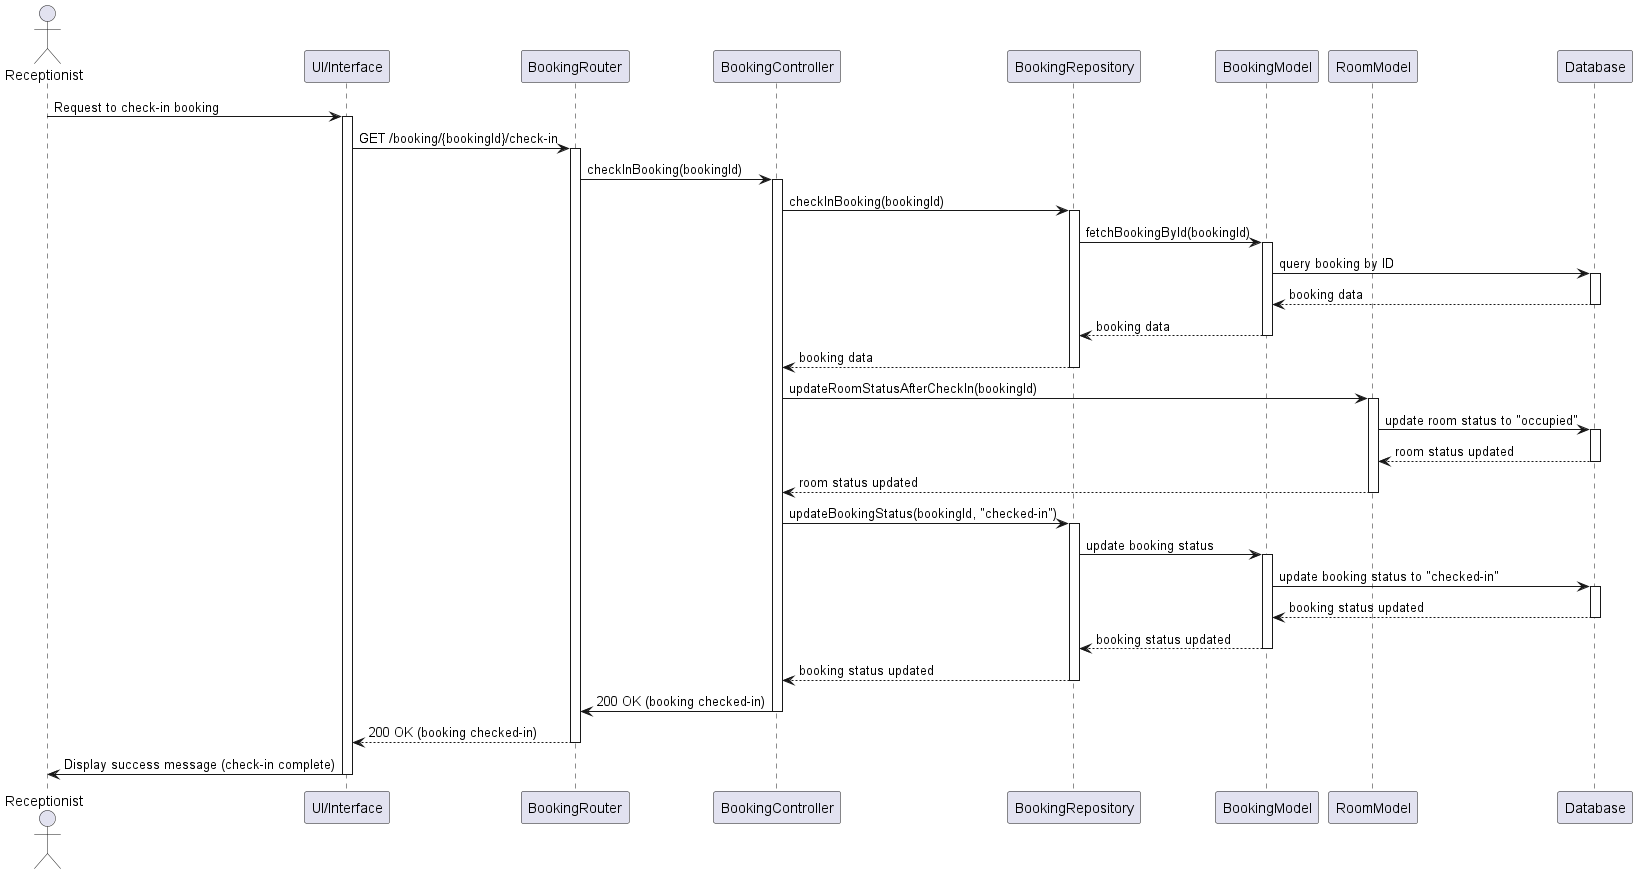

The diagram above was rendered by PlantUML. Its source (embedded in the PNG):
@startuml
actor Receptionist
participant "UI/Interface" as UI
participant "BookingRouter" as Router
participant "BookingController" as Controller
participant "BookingRepository" as Repository
participant "BookingModel" as BookingModel
participant "RoomModel" as RoomModel
participant "Database" as DB

Receptionist -> UI: Request to check-in booking
activate UI
UI -> Router: GET /booking/{bookingId}/check-in
activate Router
Router -> Controller: checkInBooking(bookingId)
activate Controller
Controller -> Repository: checkInBooking(bookingId)
activate Repository

Repository -> BookingModel: fetchBookingById(bookingId)
activate BookingModel
BookingModel -> DB: query booking by ID
activate DB
DB --> BookingModel: booking data
deactivate DB
BookingModel --> Repository: booking data
deactivate BookingModel
Repository --> Controller: booking data
deactivate Repository

Controller -> RoomModel: updateRoomStatusAfterCheckIn(bookingId)
activate RoomModel
RoomModel -> DB: update room status to "occupied"
activate DB
DB --> RoomModel: room status updated
deactivate DB
RoomModel --> Controller: room status updated
deactivate RoomModel

Controller -> Repository: updateBookingStatus(bookingId, "checked-in")
activate Repository
Repository -> BookingModel: update booking status
activate BookingModel
BookingModel -> DB: update booking status to "checked-in"
activate DB
DB --> BookingModel: booking status updated
deactivate DB
BookingModel --> Repository: booking status updated
deactivate BookingModel
Repository --> Controller: booking status updated
deactivate Repository

Controller -> Router: 200 OK (booking checked-in)
deactivate Controller
Router --> UI: 200 OK (booking checked-in)
deactivate Router
UI -> Receptionist: Display success message (check-in complete)
deactivate UI
@enduml